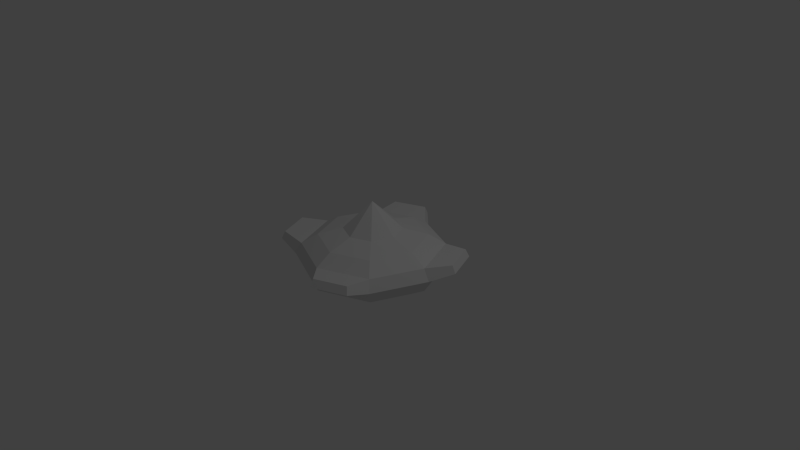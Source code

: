 # Source: mine.blend  (saved by Blender 2.69.0; exported with 4.5.12 LTS)
import bpy
from mathutils import Matrix  # noqa: F401  (used for matrix-valued properties, if any)

bpy.ops.wm.read_factory_settings(use_empty=True)
scene = bpy.context.scene
scene.name = 'Scene'

# ---- collections
col_collection_1 = bpy.data.collections.new('Collection 1'); scene.collection.children.link(col_collection_1)

# ---- world
world_world = bpy.data.worlds.new('World'); scene.world = world_world
world_world.color = (0.05088, 0.05088, 0.05088)
world_world.use_sun_shadow = False
world_world.sun_shadow_jitter_overblur = 0.0
world_world.cycles.sampling_method = 'MANUAL'
world_world.cycles.sample_map_resolution = 256

# ---- cameras
cam_camera = bpy.data.cameras.new('Camera')
cam_camera.clip_end = 100.0
cam_camera.lens = 35.0
cam_camera.sensor_width = 32.0
cam_camera.sensor_height = 18.0
cam_camera.ortho_scale = 7.314
cam_camera.dof.focus_distance = 0.0
cam_camera.dof.aperture_fstop = 128.0

# ---- lights
light_lamp = bpy.data.lights.new('Lamp', 'POINT')
light_lamp.transmission_factor = 0.0
light_lamp.cutoff_distance = 30.0
light_lamp.energy = 100.0
light_lamp.shadow_buffer_clip_start = 1.001
light_lamp.shadow_soft_size = 0.1
light_lamp.shadow_maximum_resolution = 0.006
light_lamp.use_absolute_resolution = True
light_lamp.cycles.use_multiple_importance_sampling = False

# ---- meshes
me_sphere = bpy.data.meshes.new('Sphere')
me_sphere.from_pydata([(-0.3827, 0.0, 0.9239), (-0.7071, 0.0, 0.7071), (-0.9239, 0.0, 0.3827), (-1.0, 0.0, -4.371e-08), (-0.9239, 0.0, -0.3827), (-0.7071, 0.0, -0.7071), (-0.3827, 0.0, -0.9239), (-0.2706, 0.2706, 0.9239), (-0.5, 0.5, 0.7071), (-0.6533, 0.6533, 0.3827), (-0.7071, 0.7071, -4.371e-08), (-0.6533, 0.6533, -0.3827), (-0.5, 0.5, -0.7071), (-0.2706, 0.2706, -0.9239), (-1.187e-07, 0.3827, 0.9239), (-1.038e-07, 0.7071, 0.7071), (-1.038e-07, 0.9239, 0.3827), (-7.403e-08, 1.0, -4.371e-08), (-1.038e-07, 0.9239, -0.3827), (-1.038e-07, 0.7071, -0.7071), (-1.187e-07, 0.3827, -0.9239), (-2.578e-07, -1.068e-07, 1.829), (0.2706, 0.2706, 0.9239), (0.5, 0.5, 0.7071), (0.6533, 0.6533, 0.3827), (0.7071, 0.7071, -4.371e-08), (0.6533, 0.6533, -0.3827), (0.5, 0.5, -0.7071), (0.2706, 0.2706, -0.9239), (0.3827, -7.697e-08, 0.9239), (0.7071, -1.664e-07, 0.7071), (0.9239, -1.366e-07, 0.3827), (1.0, -1.366e-07, -4.371e-08), (0.9239, -1.366e-07, -0.3827), (0.7071, -1.664e-07, -0.7071), (0.3827, -7.697e-08, -0.9239), (0.2706, -0.2706, 0.9239), (0.5, -0.5, 0.7071), (0.6533, -0.6533, 0.3827), (0.7071, -0.7071, -4.371e-08), (0.6533, -0.6533, -0.3827), (0.5, -0.5, -0.7071), (0.2706, -0.2706, -0.9239), (-2.677e-07, -0.3827, 0.9239), (-3.721e-07, -0.7071, 0.7071), (-4.317e-07, -0.9239, 0.3827), (-4.615e-07, -1.0, -4.371e-08), (-4.317e-07, -0.9239, -0.3827), (-3.721e-07, -0.7071, -0.7071), (-2.528e-07, -0.3827, -0.9239), (-1.51e-07, 0.0, -1.0), (-0.2706, -0.2706, 0.9239), (-0.5, -0.5, 0.7071), (-0.6533, -0.6533, 0.3827), (-0.7071, -0.7071, -4.371e-08), (-0.6533, -0.6533, -0.3827), (-0.5, -0.5, -0.7071), (-0.2706, -0.2706, -0.9239), (-0.6533, 0.6533, 0.3827), (-0.7071, 0.7071, -4.371e-08), (-1.038e-07, 0.9239, 0.3827), (-7.403e-08, 1.0, -4.371e-08), (-0.6551, 0.9938, 0.4938), (-0.6893, 1.028, 0.2503), (-0.2395, 1.166, 0.4938), (-0.2395, 1.214, 0.2503), (0.6551, -0.9938, 0.4938), (0.6893, -1.028, 0.2503), (0.2395, -1.166, 0.4938), (0.2395, -1.214, 0.2503), (-1.166, -0.2395, 0.4938), (-1.214, -0.2395, 0.2503), (-0.9938, -0.6551, 0.4938), (-1.028, -0.6893, 0.2503), (0.9938, 0.6551, 0.4938), (1.028, 0.6893, 0.2503), (1.166, 0.2395, 0.4938), (1.214, 0.2395, 0.2503)], [], [(6, 5, 12, 13), (5, 4, 11, 12), (4, 3, 10, 11), (3, 2, 9, 10), (2, 1, 8, 9), (1, 0, 7, 8), (13, 12, 19, 20), (12, 11, 18, 19), (11, 10, 17, 18), (9, 16, 60, 58), (9, 8, 15, 16), (8, 7, 14, 15), (20, 19, 27, 28), (19, 18, 26, 27), (18, 17, 25, 26), (17, 16, 24, 25), (16, 15, 23, 24), (15, 14, 22, 23), (28, 27, 34, 35), (27, 26, 33, 34), (26, 25, 32, 33), (24, 31, 76, 74), (24, 23, 30, 31), (23, 22, 29, 30), (35, 34, 41, 42), (34, 33, 40, 41), (33, 32, 39, 40), (32, 31, 38, 39), (31, 30, 37, 38), (30, 29, 36, 37), (42, 41, 48, 49), (41, 40, 47, 48), (40, 39, 46, 47), (38, 45, 68, 66), (38, 37, 44, 45), (37, 36, 43, 44), (49, 48, 56, 57), (48, 47, 55, 56), (47, 46, 54, 55), (46, 45, 53, 54), (45, 44, 52, 53), (44, 43, 51, 52), (50, 6, 13), (0, 21, 7), (50, 13, 20), (7, 21, 14), (50, 20, 28), (14, 21, 22), (50, 28, 35), (22, 21, 29), (50, 35, 42), (29, 21, 36), (50, 42, 49), (36, 21, 43), (50, 49, 57), (43, 21, 51), (50, 57, 6), (57, 56, 5, 6), (56, 55, 4, 5), (55, 54, 3, 4), (53, 2, 70, 72), (53, 52, 1, 2), (52, 51, 0, 1), (51, 21, 0), (58, 60, 64, 62), (17, 10, 59, 61), (16, 17, 61, 60), (10, 9, 58, 59), (63, 62, 64, 65), (61, 59, 63, 65), (60, 61, 65, 64), (59, 58, 62, 63), (67, 66, 68, 69), (46, 39, 67, 69), (45, 46, 69, 68), (39, 38, 66, 67), (73, 72, 70, 71), (3, 54, 73, 71), (54, 53, 72, 73), (2, 3, 71, 70), (75, 74, 76, 77), (32, 25, 75, 77), (31, 32, 77, 76), (25, 24, 74, 75)])
_uv = me_sphere.uv_layers.new(name='UVMap')
_uv.uv.foreach_set('vector', [0.279, 0.2876, 0.2605, 0.247, 0.3274, 0.2429, 0.3108, 0.2849, 0.2605, 0.247, 0.2386, 0.1949, 0.3515, 0.1907, 0.3274, 0.2429, 0.2386, 0.1949, 0.2066, 0.1233, 0.3867, 0.1193, 0.3515, 0.1907, 0.2066, 0.1233, 0.1841, 0.02878, 0.3728, 0.000469, 0.3867, 0.1193, 0.7256, 0.388, 0.7601, 0.3132, 0.8576, 0.3108, 0.8862, 0.388, 0.7601, 0.3132, 0.7855, 0.2523, 0.8323, 0.2496, 0.8576, 0.3108, 0.3108, 0.2849, 0.3274, 0.2429, 0.376, 0.2878, 0.3348, 0.3057, 0.3274, 0.2429, 0.3515, 0.1907, 0.4294, 0.267, 0.376, 0.2878, 0.3515, 0.1907, 0.3867, 0.1193, 0.5022, 0.2366, 0.4294, 0.267, 0.5308, 0.6161, 0.6755, 0.6161, 0.6755, 0.6187, 0.5308, 0.6187, 0.8862, 0.388, 0.8576, 0.3108, 0.925, 0.2399, 0.9998, 0.2744, 0.8576, 0.3108, 0.8323, 0.2496, 0.8638, 0.2145, 0.925, 0.2399, 0.3348, 0.3057, 0.376, 0.2878, 0.3781, 0.3543, 0.3369, 0.3374, 0.376, 0.2878, 0.4294, 0.267, 0.4283, 0.3784, 0.3781, 0.3543, 0.4294, 0.267, 0.5022, 0.2366, 0.4924, 0.4125, 0.4283, 0.3784, 0.5022, 0.2366, 0.612, 0.2416, 0.5913, 0.4312, 0.4924, 0.4125, 0.9998, 0.2744, 0.925, 0.2399, 0.9226, 0.1423, 0.9998, 0.1137, 0.925, 0.2399, 0.8638, 0.2145, 0.8613, 0.1674, 0.9226, 0.1423, 0.3369, 0.3374, 0.3781, 0.3543, 0.3333, 0.4015, 0.3161, 0.3611, 0.3781, 0.3543, 0.4283, 0.3784, 0.3524, 0.4528, 0.3333, 0.4015, 0.4283, 0.3784, 0.4924, 0.4125, 0.3778, 0.5228, 0.3524, 0.4528, 0.3978, 0.6787, 0.2655, 0.6787, 0.2896, 0.6161, 0.3738, 0.6161, 0.9998, 0.1137, 0.9226, 0.1423, 0.8519, 0.07495, 0.8863, 0.0001604, 0.9226, 0.1423, 0.8613, 0.1674, 0.8265, 0.1359, 0.8519, 0.07495, 0.3161, 0.3611, 0.3333, 0.4015, 0.2687, 0.4039, 0.2848, 0.3632, 0.3333, 0.4015, 0.3524, 0.4528, 0.2464, 0.4533, 0.2687, 0.4039, 0.3524, 0.4528, 0.3778, 0.5228, 0.2152, 0.5191, 0.2464, 0.4533, 0.3778, 0.5228, 0.3879, 0.6158, 0.2042, 0.6158, 0.2152, 0.5191, 0.8863, 0.0001604, 0.8519, 0.07495, 0.7545, 0.07747, 0.7258, 0.0003329, 0.8519, 0.07495, 0.8265, 0.1359, 0.7797, 0.1385, 0.7545, 0.07747, 0.2848, 0.3632, 0.2687, 0.4039, 0.2212, 0.3607, 0.2612, 0.3428, 0.2687, 0.4039, 0.2464, 0.4533, 0.1706, 0.3812, 0.2212, 0.3607, 0.2464, 0.4533, 0.2152, 0.5191, 0.1016, 0.4093, 0.1706, 0.3812, 0.2652, 0.6787, 0.1328, 0.6787, 0.1569, 0.6161, 0.2411, 0.6161, 0.7258, 0.0003329, 0.7545, 0.07747, 0.6873, 0.1485, 0.6125, 0.1141, 0.7545, 0.07747, 0.7797, 0.1385, 0.7488, 0.1738, 0.6873, 0.1485, 0.2612, 0.3428, 0.2212, 0.3607, 0.2174, 0.2961, 0.2587, 0.3116, 0.2212, 0.3607, 0.1706, 0.3812, 0.1667, 0.2747, 0.2174, 0.2961, 0.1706, 0.3812, 0.1016, 0.4093, 0.09872, 0.2452, 0.1667, 0.2747, 0.1016, 0.4093, 0.008302, 0.4241, 0.0001604, 0.2386, 0.09872, 0.2452, 0.6125, 0.1141, 0.6873, 0.1485, 0.6895, 0.2459, 0.6124, 0.2743, 0.6873, 0.1485, 0.7488, 0.1738, 0.7507, 0.221, 0.6895, 0.2459, 0.2978, 0.3243, 0.279, 0.2876, 0.3108, 0.2849, 0.8318, 0.5435, 0.7221, 0.498, 0.8318, 0.4526, 0.2978, 0.3243, 0.3108, 0.2849, 0.3348, 0.3057, 0.8318, 0.4526, 0.7221, 0.498, 0.7675, 0.3883, 0.2978, 0.3243, 0.3348, 0.3057, 0.3369, 0.3374, 0.7675, 0.3883, 0.7221, 0.498, 0.6766, 0.3883, 0.2978, 0.3243, 0.3369, 0.3374, 0.3161, 0.3611, 0.6766, 0.3883, 0.7221, 0.498, 0.6124, 0.4526, 0.2978, 0.3243, 0.3161, 0.3611, 0.2848, 0.3632, 0.6124, 0.4526, 0.7221, 0.498, 0.6124, 0.5435, 0.2978, 0.3243, 0.2848, 0.3632, 0.2612, 0.3428, 0.6124, 0.5435, 0.7221, 0.498, 0.6766, 0.6077, 0.2978, 0.3243, 0.2612, 0.3428, 0.2587, 0.3116, 0.6766, 0.6077, 0.7221, 0.498, 0.7675, 0.6077, 0.2978, 0.3243, 0.2587, 0.3116, 0.279, 0.2876, 0.2587, 0.3116, 0.2174, 0.2961, 0.2605, 0.247, 0.279, 0.2876, 0.2174, 0.2961, 0.1667, 0.2747, 0.2386, 0.1949, 0.2605, 0.247, 0.1667, 0.2747, 0.09872, 0.2452, 0.2066, 0.1233, 0.2386, 0.1949, 0.3982, 0.6161, 0.5305, 0.6161, 0.5064, 0.6787, 0.4222, 0.6787, 0.6124, 0.2743, 0.6895, 0.2459, 0.7601, 0.3132, 0.7256, 0.388, 0.6895, 0.2459, 0.7507, 0.221, 0.7855, 0.2523, 0.7601, 0.3132, 0.7675, 0.6077, 0.7221, 0.498, 0.8318, 0.5435, 0.0001604, 0.6161, 0.1325, 0.6161, 0.1084, 0.6787, 0.02423, 0.6787, 0.5022, 0.2366, 0.3867, 0.1193, 0.389, 0.1179, 0.5032, 0.2346, 0.612, 0.2416, 0.5022, 0.2366, 0.5032, 0.2346, 0.6121, 0.24, 0.3867, 0.1193, 0.3728, 0.000469, 0.3752, 0.0001604, 0.389, 0.1179, 0.4672, 0.07641, 0.5085, 0.01119, 0.6012, 0.1208, 0.5416, 0.1529, 0.5032, 0.2346, 0.389, 0.1179, 0.4672, 0.07641, 0.5416, 0.1529, 0.6121, 0.24, 0.5032, 0.2346, 0.5416, 0.1529, 0.6012, 0.1208, 0.389, 0.1179, 0.3752, 0.0001604, 0.5085, 0.01119, 0.4672, 0.07641, 0.1382, 0.5498, 0.1037, 0.5993, 0.02905, 0.5148, 0.07485, 0.485, 0.1016, 0.4093, 0.2152, 0.5191, 0.1382, 0.5498, 0.07485, 0.485, 0.008302, 0.4241, 0.1016, 0.4093, 0.07485, 0.485, 0.02905, 0.5148, 0.2152, 0.5191, 0.2042, 0.6158, 0.1037, 0.5993, 0.1382, 0.5498, 0.06374, 0.1685, 0.01183, 0.136, 0.09353, 0.0557, 0.1266, 0.1005, 0.2066, 0.1233, 0.09872, 0.2452, 0.06374, 0.1685, 0.1266, 0.1005, 0.09872, 0.2452, 0.0001604, 0.2386, 0.01183, 0.136, 0.06374, 0.1685, 0.1841, 0.02878, 0.2066, 0.1233, 0.1266, 0.1005, 0.09353, 0.0557, 0.5196, 0.4932, 0.567, 0.5308, 0.4787, 0.6001, 0.4516, 0.553, 0.3778, 0.5228, 0.4924, 0.4125, 0.5196, 0.4932, 0.4516, 0.553, 0.3879, 0.6158, 0.3778, 0.5228, 0.4516, 0.553, 0.4787, 0.6001, 0.4924, 0.4125, 0.5913, 0.4312, 0.567, 0.5308, 0.5196, 0.4932])
me_sphere.use_remesh_preserve_volume = False
me_sphere.use_remesh_preserve_attributes = False
me_sphere.use_mirror_vertex_groups = False
me_sphere.update()

# ---- objects
ob_sphere = bpy.data.objects.new('Sphere', me_sphere)
ob_lamp = bpy.data.objects.new('Lamp', light_lamp)
ob_camera = bpy.data.objects.new('Camera', cam_camera)

# ---- transforms, parenting, visibility, modifiers, constraints
ob_sphere.location = (0.0, 0.0, 0.0)
ob_sphere.scale = (1.0, 1.0, 0.4109)
ob_sphere.lineart.crease_threshold = 0.0
ob_lamp.location = (4.076, 1.005, 5.904)
ob_lamp.rotation_euler = (0.6503, 0.05522, 1.866)
ob_lamp.lock_rotations_4d = False
ob_lamp.empty_display_type = 'ARROWS'
ob_lamp.color = (0.0, 0.0, 0.0, 0.0)
ob_lamp.lineart.crease_threshold = 0.0
ob_camera.location = (7.481, -6.508, 5.344)
ob_camera.rotation_euler = (1.109, 0.01082, 0.8149)
ob_camera.lock_rotations_4d = False
ob_camera.empty_display_type = 'ARROWS'
ob_camera.color = (0.0, 0.0, 0.0, 0.0)
ob_camera.display_type = 'WIRE'
ob_camera.lineart.crease_threshold = 0.0

# ---- collection membership
col_collection_1.objects.link(ob_sphere)
col_collection_1.objects.link(ob_lamp)
col_collection_1.objects.link(ob_camera)

# ---- scene / render settings (as saved in the file)
scene.camera = ob_camera
scene.frame_start = 1; scene.frame_end = 250; scene.frame_set(1)
scene.render.engine = 'BLENDER_EEVEE_NEXT'
scene.render.image_settings.compression = 90
scene.render.resolution_percentage = 50
scene.render.dither_intensity = 0.0
scene.cycles.use_denoising = False
scene.cycles.samples = 10
scene.cycles.sampling_pattern = 'TABULATED_SOBOL'
scene.cycles.light_sampling_threshold = 0.0
scene.cycles.use_adaptive_sampling = False
scene.cycles.use_light_tree = False
scene.cycles.blur_glossy = 0.0
scene.cycles.volume_bounces = 1
scene.cycles.pixel_filter_type = 'GAUSSIAN'
scene.cycles.sample_clamp_indirect = 0.0
scene.view_settings.view_transform = 'Standard'
bpy.context.view_layer.update()
